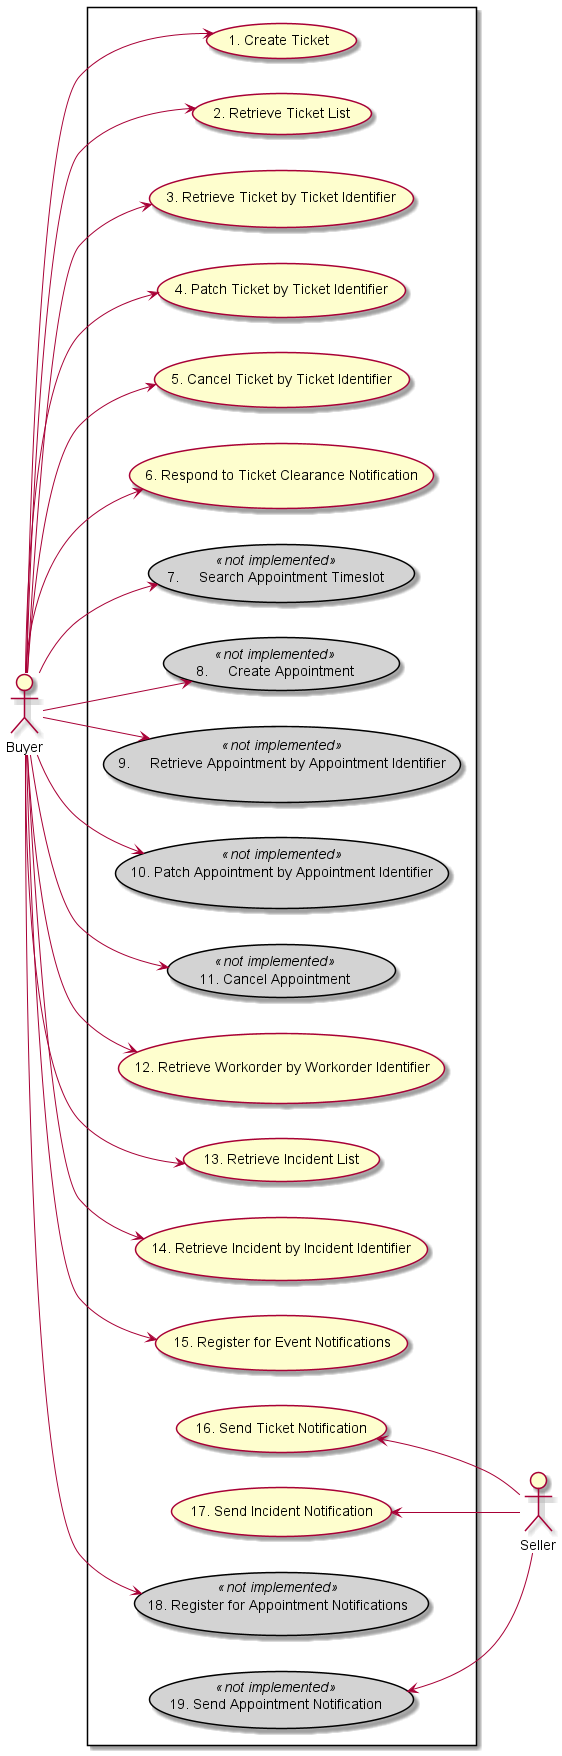

The diagram above was rendered by PlantUML. Its source (embedded in the PNG):
@startuml

left to right direction
actor Seller
actor Buyer

skinparam usecase {
BackgroundColor<<not implemented>> LightGrey
BorderColor<<not implemented>> Black
}

rectangle {
(1. Create Ticket)
(2. Retrieve Ticket List)
(3. Retrieve Ticket by Ticket Identifier)
(4. Patch Ticket by Ticket Identifier)
(5. Cancel Ticket by Ticket Identifier)
(6. Respond to Ticket Clearance Notification)
(7.	Search Appointment Timeslot)<<not implemented>>
(8.	Create Appointment)<<not implemented>> 
(9.	Retrieve Appointment by Appointment Identifier)<<not implemented>> 
(10. Patch Appointment by Appointment Identifier)<<not implemented>> 
(11. Cancel Appointment)<<not implemented>> 
(12. Retrieve Workorder by Workorder Identifier)
(13. Retrieve Incident List)
(14. Retrieve Incident by Incident Identifier)
(15. Register for Event Notifications)
(16. Send Ticket Notification)
(17. Send Incident Notification)
(18. Register for Appointment Notifications)<<not implemented>> 
(19. Send Appointment Notification)<<not implemented>> 

Buyer --> (1. Create Ticket)
Buyer --> (2. Retrieve Ticket List)
Buyer --> (3. Retrieve Ticket by Ticket Identifier)
Buyer --> (4. Patch Ticket by Ticket Identifier)
Buyer --> (5. Cancel Ticket by Ticket Identifier)
Buyer --> (6. Respond to Ticket Clearance Notification)
Buyer --> (7.	Search Appointment Timeslot)
Buyer --> (8.	Create Appointment)
Buyer --> (9.	Retrieve Appointment by Appointment Identifier)
Buyer --> (10. Patch Appointment by Appointment Identifier)
Buyer --> (11. Cancel Appointment)
Buyer --> (12. Retrieve Workorder by Workorder Identifier)
Buyer --> (13. Retrieve Incident List)
Buyer --> (14. Retrieve Incident by Incident Identifier)
Buyer --> (15. Register for Event Notifications)
Buyer --> (18. Register for Appointment Notifications)

(16. Send Ticket Notification) <-- Seller
(17. Send Incident Notification)  <-- Seller
(19. Send Appointment Notification) <-- Seller


@enduml